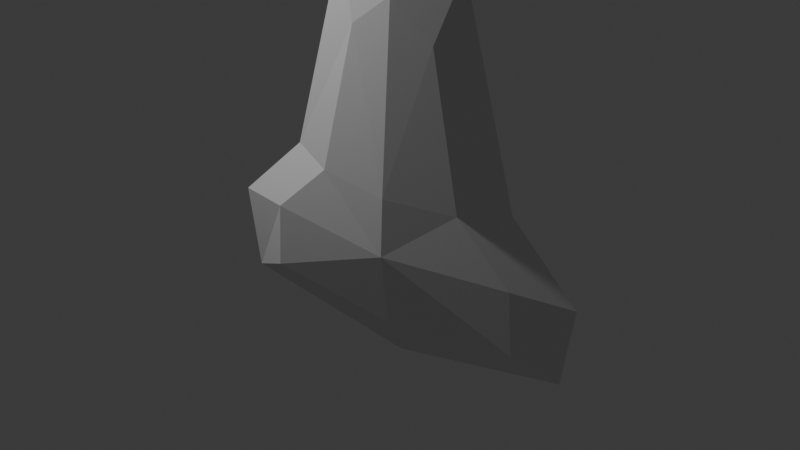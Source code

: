# Source: Ship.blend  (saved by Blender 4.4.32; exported with 4.5.12 LTS)
import bpy
from mathutils import Matrix  # noqa: F401  (used for matrix-valued properties, if any)

bpy.ops.wm.read_factory_settings(use_empty=True)
scene = bpy.context.scene
scene.name = 'Scene'

# ---- collections
col_collection = bpy.data.collections.new('Collection'); scene.collection.children.link(col_collection)

# ---- materials (node trees are filled in below, after node groups)
mat_material = bpy.data.materials.new('Material')
mat_material.alpha_threshold = 0.0
mat_material.roughness = 0.5
mat_material.line_color = (0.0, 0.0, 0.0, 1.0)

# ---- material node trees
mat_material.use_nodes = True; mat_material.node_tree.nodes.clear()
_N = mat_material.node_tree.nodes; _L = mat_material.node_tree.links
n0 = _N.new('ShaderNodeOutputMaterial'); n0.name = 'Material Output'; n0.location = (300, 300)
n1 = _N.new('ShaderNodeBsdfPrincipled'); n1.name = 'Principled BSDF'; n1.location = (10, 300)
n1.inputs[3].default_value = 1.45
_L.new(n1.outputs[0], n0.inputs[0])
n0.is_active_output = True

# ---- world
world_world = bpy.data.worlds.new('World'); scene.world = world_world
world_world.use_nodes = True; world_world.node_tree.nodes.clear()
_N = world_world.node_tree.nodes; _L = world_world.node_tree.links
n0 = _N.new('ShaderNodeOutputWorld'); n0.name = 'World Output'; n0.location = (300, 300)
n1 = _N.new('ShaderNodeBackground'); n1.name = 'Background'; n1.location = (10, 300)
n1.inputs[0].default_value = (0.05088, 0.05088, 0.05088, 1.0)
_L.new(n1.outputs[0], n0.inputs[0])
n0.is_active_output = True
world_world.color = (0.05088, 0.05088, 0.05088)
world_world.sun_shadow_jitter_overblur = 0.0

# ---- cameras
cam_camera = bpy.data.cameras.new('Camera')
cam_camera.clip_end = 100.0
cam_camera.ortho_scale = 7.314

# ---- lights
light_light = bpy.data.lights.new('Light', 'POINT')
light_light.energy = 1000.0
light_light.shadow_soft_size = 0.1

# ---- meshes
me_cube = bpy.data.meshes.new('Cube')
me_cube.from_pydata([(0.9284, -0.2044, -0.1298), (1.109, 0.2044, -0.1298), (0.3422, -0.1173, 1.94), (0.3422, 0.1423, 1.848), (1.418e-07, 0.167, 2.169), (5.712e-08, -0.4051, 0.05285), (1.898e-07, -0.1404, 2.27), (-5.522e-08, 0.339, -0.1426), (0.6189, 0.2044, 0.4405), (0.5581, -0.1737, 0.5818), (1.017e-07, -0.2169, 0.9706), (-7.029e-09, 0.3072, 0.4405), (0.9853, -0.2015, -0.9714), (1.166, 0.2015, -0.829), (-4.68e-08, -0.2871, -1.118), (-1.041e-07, 0.2366, -0.9678), (1.619, 2.123e-07, -0.2609), (0.5038, 6.606e-08, 2.432), (2.143e-07, 2.025e-14, 2.838), (1.0, 1.311e-07, 0.4603), (1.552, 2.036e-07, -1.145), (-1.138e-07, -9.041e-15, -1.507), (-0.9284, -0.2044, -0.1298), (-1.109, 0.2044, -0.1298), (-0.3422, -0.1173, 1.94), (-0.3422, 0.1423, 1.848), (-0.6189, 0.2044, 0.4405), (-0.5581, -0.1737, 0.5818), (-0.9853, -0.2015, -0.9714), (-1.166, 0.2015, -0.829), (-1.619, -2.123e-07, -0.2609), (-0.5038, -6.606e-08, 2.432), (-1.0, -1.311e-07, 0.4603), (-1.552, -2.036e-07, -1.145)], [], [(18, 6, 2, 17), (19, 9, 0, 16), (9, 2, 6, 10), (0, 5, 14, 12), (8, 1, 7, 11), (3, 8, 11, 4), (0, 9, 10, 5), (17, 2, 9, 19), (20, 12, 14, 21), (7, 1, 13, 15), (16, 0, 12, 20), (1, 16, 20, 13), (13, 20, 21, 15), (3, 17, 19, 8), (8, 19, 16, 1), (4, 18, 17, 3), (18, 31, 24, 6), (32, 30, 22, 27), (27, 10, 6, 24), (22, 28, 14, 5), (26, 11, 7, 23), (25, 4, 11, 26), (22, 5, 10, 27), (31, 32, 27, 24), (33, 21, 14, 28), (7, 15, 29, 23), (30, 33, 28, 22), (23, 29, 33, 30), (29, 15, 21, 33), (25, 26, 32, 31), (26, 23, 30, 32), (4, 25, 31, 18)])
_uv = me_cube.uv_layers.new(name='UVMap')
_uv.uv.foreach_set('vector', [0.5, 0.125, 0.625, 0.125, 0.625, 0.25, 0.5, 0.25, 0.5, 0.375, 0.625, 0.3637, 0.625, 0.5, 0.5, 0.5, 0.7613, 0.5, 0.875, 0.5, 0.875, 0.625, 0.75, 0.625, 0.625, 0.5, 0.625, 0.625, 0.625, 0.625, 0.625, 0.5, 0.25, 0.5, 0.375, 0.5, 0.375, 0.625, 0.25, 0.625, 0.125, 0.5, 0.25, 0.5, 0.25, 0.625, 0.125, 0.625, 0.625, 0.5, 0.7613, 0.5, 0.75, 0.625, 0.625, 0.625, 0.5, 0.25, 0.625, 0.25, 0.625, 0.3637, 0.5, 0.375, 0.5, 0.5, 0.625, 0.5, 0.625, 0.625, 0.5, 0.625, 0.375, 0.625, 0.375, 0.5, 0.375, 0.5, 0.375, 0.625, 0.5, 0.5, 0.625, 0.5, 0.625, 0.5, 0.5, 0.5, 0.375, 0.5, 0.5, 0.5, 0.5, 0.5, 0.375, 0.5, 0.375, 0.5, 0.5, 0.5, 0.5, 0.625, 0.375, 0.625, 0.375, 0.25, 0.5, 0.25, 0.5, 0.375, 0.375, 0.375, 0.375, 0.375, 0.5, 0.375, 0.5, 0.5, 0.375, 0.5, 0.375, 0.125, 0.5, 0.125, 0.5, 0.25, 0.375, 0.25, 0.5, 0.125, 0.5, 0.25, 0.625, 0.25, 0.625, 0.125, 0.5, 0.375, 0.5, 0.5, 0.625, 0.5, 0.625, 0.3637, 0.7613, 0.5, 0.75, 0.625, 0.875, 0.625, 0.875, 0.5, 0.625, 0.5, 0.625, 0.5, 0.625, 0.625, 0.625, 0.625, 0.25, 0.5, 0.25, 0.625, 0.375, 0.625, 0.375, 0.5, 0.125, 0.5, 0.125, 0.625, 0.25, 0.625, 0.25, 0.5, 0.625, 0.5, 0.625, 0.625, 0.75, 0.625, 0.7613, 0.5, 0.5, 0.25, 0.5, 0.375, 0.625, 0.3637, 0.625, 0.25, 0.5, 0.5, 0.5, 0.625, 0.625, 0.625, 0.625, 0.5, 0.375, 0.625, 0.375, 0.625, 0.375, 0.5, 0.375, 0.5, 0.5, 0.5, 0.5, 0.5, 0.625, 0.5, 0.625, 0.5, 0.375, 0.5, 0.375, 0.5, 0.5, 0.5, 0.5, 0.5, 0.375, 0.5, 0.375, 0.625, 0.5, 0.625, 0.5, 0.5, 0.375, 0.25, 0.375, 0.375, 0.5, 0.375, 0.5, 0.25, 0.375, 0.375, 0.375, 0.5, 0.5, 0.5, 0.5, 0.375, 0.375, 0.125, 0.375, 0.25, 0.5, 0.25, 0.5, 0.125])
me_cube.materials.append(mat_material)
me_cube.use_mirror_vertex_groups = False
me_cube.update()

# ---- objects
ob_ship = bpy.data.objects.new('Ship', me_cube)
ob_light = bpy.data.objects.new('Light', light_light)
ob_camera = bpy.data.objects.new('Camera', cam_camera)
ob_ref = bpy.data.objects.new('ref', None)

# ---- transforms, parenting, visibility, modifiers, constraints
ob_ship.location = (0.0, 0.0, 0.0)
ob_ship.lock_rotations_4d = False
ob_ship.empty_display_type = 'ARROWS'
ob_ship.lineart.crease_threshold = 0.0
ob_light.location = (4.076, 1.005, 5.904)
ob_light.rotation_euler = (0.6503, 0.05522, 1.866)
ob_light.lock_rotations_4d = False
ob_light.empty_display_type = 'ARROWS'
ob_light.color = (0.0, 0.0, 0.0, 0.0)
ob_light.lineart.crease_threshold = 0.0
ob_camera.location = (-3.652, 6.265, 5.867)
ob_camera.rotation_euler = (0.8877, -9.847e-09, -2.612)
ob_camera.lock_rotations_4d = False
ob_camera.empty_display_type = 'ARROWS'
ob_camera.color = (0.0, 0.0, 0.0, 0.0)
ob_camera.display_type = 'WIRE'
ob_camera.lineart.crease_threshold = 0.0
ob_ref.location = (0.0, 0.0, 0.4603)
ob_ref.rotation_euler = (-4.712, -3.258e-07, 3.142)
ob_ref.empty_display_type = 'IMAGE'
ob_ref.empty_display_size = 5.0
ob_ref.hide_render = True

# ---- collection membership
col_collection.objects.link(ob_ship)
col_collection.objects.link(ob_light)
col_collection.objects.link(ob_camera)
col_collection.objects.link(ob_ref)

# ---- scene / render settings (as saved in the file)
scene.camera = ob_camera
scene.frame_start = 1; scene.frame_end = 250; scene.frame_set(1)
scene.render.engine = 'BLENDER_EEVEE_NEXT'
bpy.context.view_layer.update()

